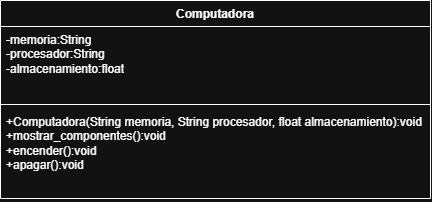

The diagram above was exported from draw.io. Its source (the exported page's mxGraphModel, read from the mxfile embedded in the PNG):
<mxGraphModel dx="607" dy="345" grid="1" gridSize="10" guides="1" tooltips="1" connect="1" arrows="1" fold="1" page="1" pageScale="1" pageWidth="827" pageHeight="1169" math="0" shadow="0">
  <root>
    <mxCell id="0" />
    <mxCell id="1" parent="0" />
    <mxCell id="3Pr9OR_Bbmj52Fq-sCdL-1" value="Computadora" style="swimlane;fontStyle=1;align=center;verticalAlign=top;childLayout=stackLayout;horizontal=1;startSize=26;horizontalStack=0;resizeParent=1;resizeParentMax=0;resizeLast=0;collapsible=1;marginBottom=0;whiteSpace=wrap;html=1;" vertex="1" parent="1">
      <mxGeometry x="340" y="220" width="430" height="198" as="geometry" />
    </mxCell>
    <mxCell id="3Pr9OR_Bbmj52Fq-sCdL-2" value="-memoria:String&lt;div&gt;-procesador:String&lt;/div&gt;&lt;div&gt;-almacenamiento:float&lt;/div&gt;" style="text;strokeColor=none;fillColor=none;align=left;verticalAlign=top;spacingLeft=4;spacingRight=4;overflow=hidden;rotatable=0;points=[[0,0.5],[1,0.5]];portConstraint=eastwest;whiteSpace=wrap;html=1;" vertex="1" parent="3Pr9OR_Bbmj52Fq-sCdL-1">
      <mxGeometry y="26" width="430" height="74" as="geometry" />
    </mxCell>
    <mxCell id="3Pr9OR_Bbmj52Fq-sCdL-3" value="" style="line;strokeWidth=1;fillColor=none;align=left;verticalAlign=middle;spacingTop=-1;spacingLeft=3;spacingRight=3;rotatable=0;labelPosition=right;points=[];portConstraint=eastwest;strokeColor=inherit;" vertex="1" parent="3Pr9OR_Bbmj52Fq-sCdL-1">
      <mxGeometry y="100" width="430" height="8" as="geometry" />
    </mxCell>
    <mxCell id="3Pr9OR_Bbmj52Fq-sCdL-4" value="+Computadora(String memoria, String procesador, float almacenamiento):void&lt;div&gt;+mostrar_componentes():void&lt;/div&gt;&lt;div&gt;+encender():void&lt;/div&gt;&lt;div&gt;+apagar():void&lt;/div&gt;" style="text;strokeColor=none;fillColor=none;align=left;verticalAlign=top;spacingLeft=4;spacingRight=4;overflow=hidden;rotatable=0;points=[[0,0.5],[1,0.5]];portConstraint=eastwest;whiteSpace=wrap;html=1;" vertex="1" parent="3Pr9OR_Bbmj52Fq-sCdL-1">
      <mxGeometry y="108" width="430" height="90" as="geometry" />
    </mxCell>
  </root>
</mxGraphModel>